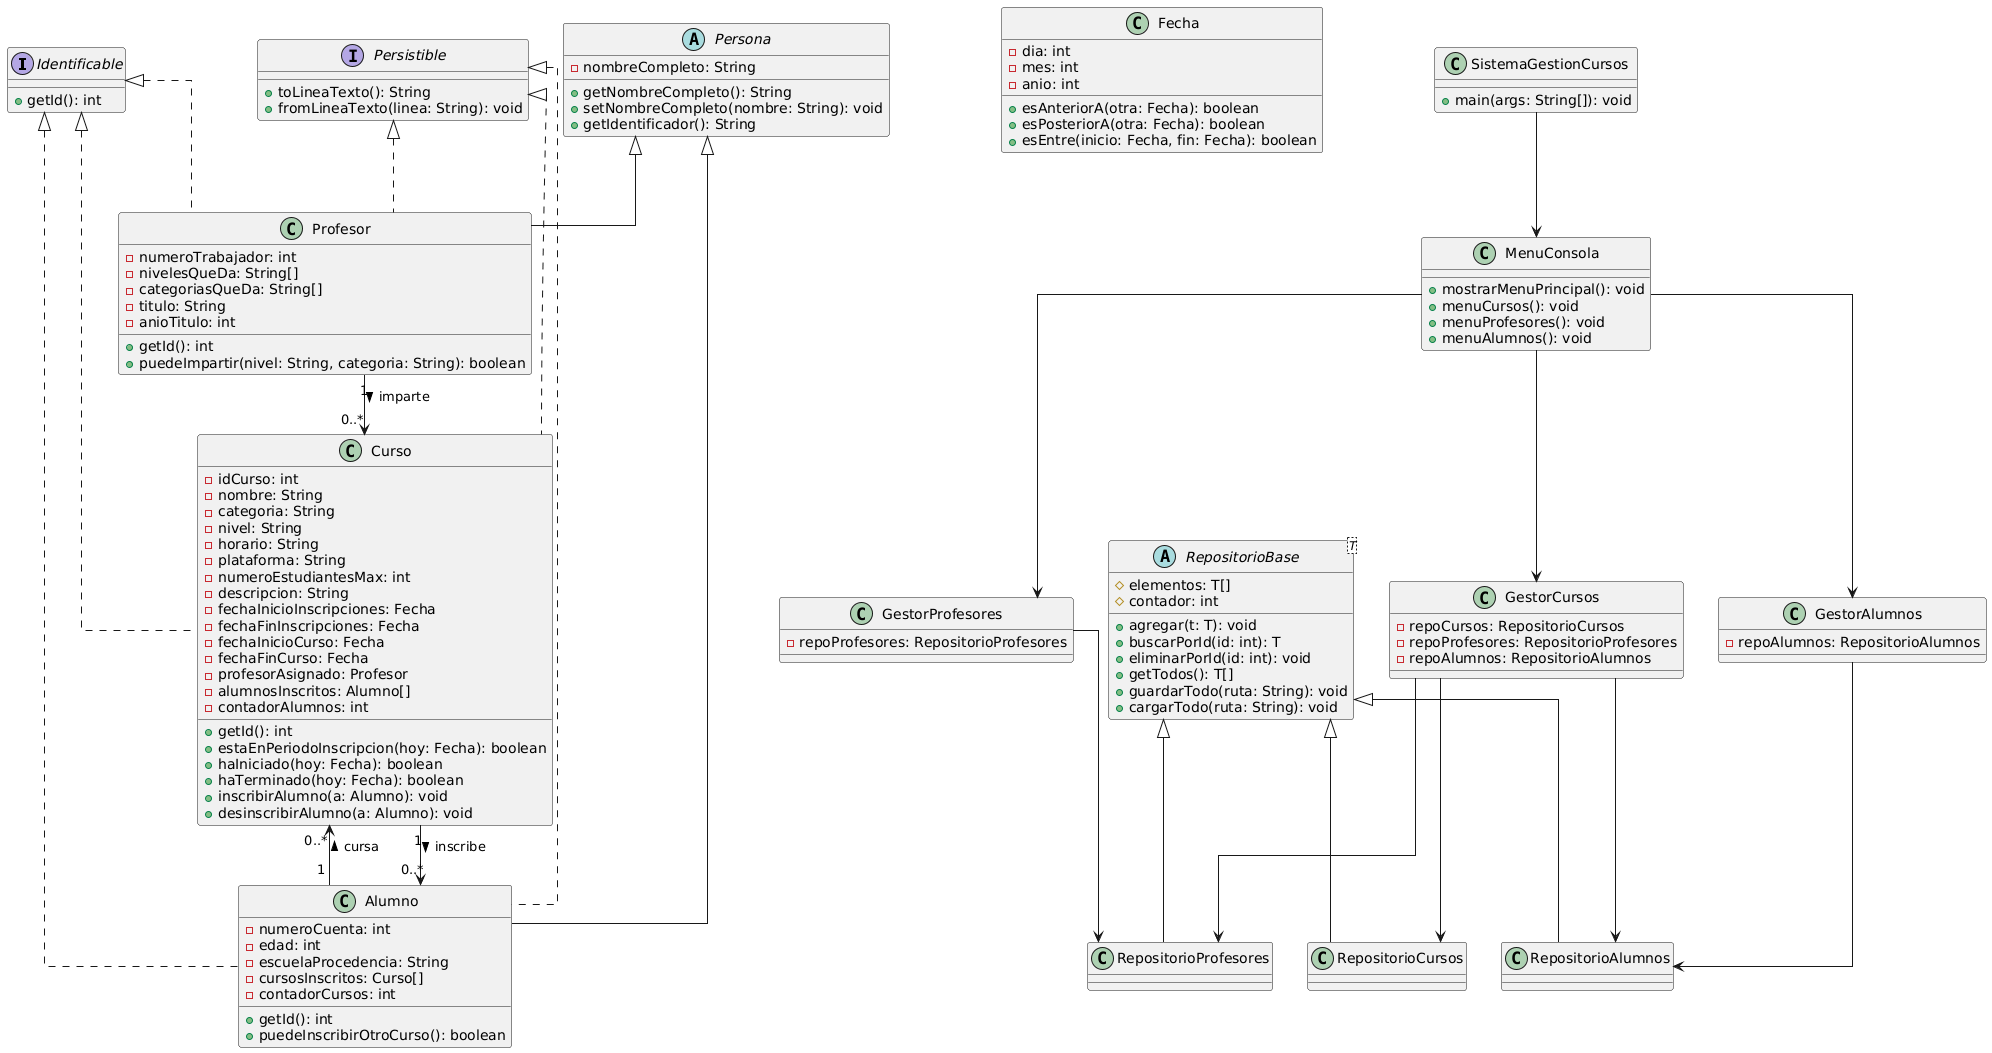

The diagram above was rendered by PlantUML. Its source (embedded in the PNG):
@startuml
skinparam linetype ortho
skinparam layout new

interface Identificable {
    + getId(): int
}

interface Persistible {
    + toLineaTexto(): String
    + fromLineaTexto(linea: String): void
}

abstract class Persona {
    - nombreCompleto: String
    + getNombreCompleto(): String
    + setNombreCompleto(nombre: String): void
    + getIdentificador(): String
}

class Profesor extends Persona implements Identificable, Persistible {
    - numeroTrabajador: int
    - nivelesQueDa: String[]
    - categoriasQueDa: String[]
    - titulo: String
    - anioTitulo: int
    + getId(): int
    + puedeImpartir(nivel: String, categoria: String): boolean
}

class Alumno extends Persona implements Identificable, Persistible {
    - numeroCuenta: int
    - edad: int
    - escuelaProcedencia: String
    - cursosInscritos: Curso[]
    - contadorCursos: int
    + getId(): int
    + puedeInscribirOtroCurso(): boolean
}

class Fecha {
    - dia: int
    - mes: int
    - anio: int
    + esAnteriorA(otra: Fecha): boolean
    + esPosteriorA(otra: Fecha): boolean
    + esEntre(inicio: Fecha, fin: Fecha): boolean
}

class Curso implements Identificable, Persistible {
    - idCurso: int
    - nombre: String
    - categoria: String
    - nivel: String
    - horario: String
    - plataforma: String
    - numeroEstudiantesMax: int
    - descripcion: String
    - fechaInicioInscripciones: Fecha
    - fechaFinInscripciones: Fecha
    - fechaInicioCurso: Fecha
    - fechaFinCurso: Fecha
    - profesorAsignado: Profesor
    - alumnosInscritos: Alumno[]
    - contadorAlumnos: int
    + getId(): int
    + estaEnPeriodoInscripcion(hoy: Fecha): boolean
    + haIniciado(hoy: Fecha): boolean
    + haTerminado(hoy: Fecha): boolean
    + inscribirAlumno(a: Alumno): void
    + desinscribirAlumno(a: Alumno): void
}

abstract class RepositorioBase<T> {
    # elementos: T[]
    # contador: int
    + agregar(t: T): void
    + buscarPorId(id: int): T
    + eliminarPorId(id: int): void
    + getTodos(): T[]
    + guardarTodo(ruta: String): void
    + cargarTodo(ruta: String): void
}

class RepositorioCursos extends RepositorioBase<Curso> {
}
class RepositorioProfesores extends RepositorioBase<Profesor> {
}
class RepositorioAlumnos extends RepositorioBase<Alumno> {
}

class GestorCursos {
    - repoCursos: RepositorioCursos
    - repoProfesores: RepositorioProfesores
    - repoAlumnos: RepositorioAlumnos
}

class GestorProfesores {
    - repoProfesores: RepositorioProfesores
}

class GestorAlumnos {
    - repoAlumnos: RepositorioAlumnos
}

class SistemaGestionCursos {
    + main(args: String[]): void
}



Profesor "1" --> "0..*" Curso : imparte >
Curso "1" --> "0..*" Alumno : inscribe >
Alumno "1" --> "0..*" Curso : cursa >


GestorCursos --> RepositorioCursos
GestorCursos --> RepositorioProfesores
GestorCursos --> RepositorioAlumnos

GestorProfesores --> RepositorioProfesores
GestorAlumnos --> RepositorioAlumnos


' ====== CAPA DE INTERFAZ ======

class MenuConsola {
    + mostrarMenuPrincipal(): void
    + menuCursos(): void
    + menuProfesores(): void
    + menuAlumnos(): void
}


SistemaGestionCursos --> MenuConsola
MenuConsola --> GestorCursos
MenuConsola --> GestorProfesores
MenuConsola --> GestorAlumnos
@enduml